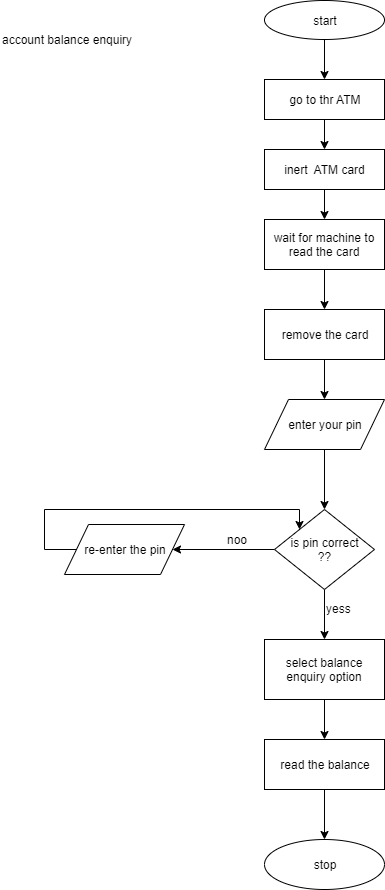

The diagram above was exported from draw.io. Its source (the exported page's mxGraphModel, read from the mxfile embedded in the PNG):
<mxGraphModel dx="1179" dy="331" grid="1" gridSize="10" guides="1" tooltips="1" connect="1" arrows="1" fold="1" page="1" pageScale="1" pageWidth="850" pageHeight="1100" math="0" shadow="0">
  <root>
    <mxCell id="R__20xuB3BQrShlQOl5R-0" />
    <mxCell id="R__20xuB3BQrShlQOl5R-1" parent="R__20xuB3BQrShlQOl5R-0" />
    <mxCell id="R__20xuB3BQrShlQOl5R-2" value="account balance enquiry" style="text;html=1;resizable=0;points=[];autosize=1;align=left;verticalAlign=top;spacingTop=-4;" vertex="1" parent="R__20xuB3BQrShlQOl5R-1">
      <mxGeometry x="86" y="61" width="150" height="20" as="geometry" />
    </mxCell>
    <mxCell id="R__20xuB3BQrShlQOl5R-16" value="" style="edgeStyle=orthogonalEdgeStyle;rounded=0;orthogonalLoop=1;jettySize=auto;html=1;" edge="1" parent="R__20xuB3BQrShlQOl5R-1" source="R__20xuB3BQrShlQOl5R-3" target="R__20xuB3BQrShlQOl5R-4">
      <mxGeometry relative="1" as="geometry" />
    </mxCell>
    <mxCell id="R__20xuB3BQrShlQOl5R-3" value="start" style="ellipse;whiteSpace=wrap;html=1;" vertex="1" parent="R__20xuB3BQrShlQOl5R-1">
      <mxGeometry x="350" y="31" width="120" height="39" as="geometry" />
    </mxCell>
    <mxCell id="R__20xuB3BQrShlQOl5R-21" style="edgeStyle=orthogonalEdgeStyle;rounded=0;orthogonalLoop=1;jettySize=auto;html=1;entryX=0.5;entryY=0;entryDx=0;entryDy=0;" edge="1" parent="R__20xuB3BQrShlQOl5R-1" source="R__20xuB3BQrShlQOl5R-4" target="R__20xuB3BQrShlQOl5R-5">
      <mxGeometry relative="1" as="geometry" />
    </mxCell>
    <mxCell id="R__20xuB3BQrShlQOl5R-4" value="go to thr ATM" style="rounded=0;whiteSpace=wrap;html=1;" vertex="1" parent="R__20xuB3BQrShlQOl5R-1">
      <mxGeometry x="350" y="110" width="120" height="40" as="geometry" />
    </mxCell>
    <mxCell id="R__20xuB3BQrShlQOl5R-22" value="" style="edgeStyle=orthogonalEdgeStyle;rounded=0;orthogonalLoop=1;jettySize=auto;html=1;" edge="1" parent="R__20xuB3BQrShlQOl5R-1" source="R__20xuB3BQrShlQOl5R-5" target="R__20xuB3BQrShlQOl5R-6">
      <mxGeometry relative="1" as="geometry" />
    </mxCell>
    <mxCell id="R__20xuB3BQrShlQOl5R-5" value="inert&amp;nbsp; ATM card" style="rounded=0;whiteSpace=wrap;html=1;" vertex="1" parent="R__20xuB3BQrShlQOl5R-1">
      <mxGeometry x="350" y="180" width="120" height="40" as="geometry" />
    </mxCell>
    <mxCell id="R__20xuB3BQrShlQOl5R-23" value="" style="edgeStyle=orthogonalEdgeStyle;rounded=0;orthogonalLoop=1;jettySize=auto;html=1;" edge="1" parent="R__20xuB3BQrShlQOl5R-1" source="R__20xuB3BQrShlQOl5R-6" target="R__20xuB3BQrShlQOl5R-7">
      <mxGeometry relative="1" as="geometry" />
    </mxCell>
    <mxCell id="R__20xuB3BQrShlQOl5R-6" value="wait for machine to read the card" style="rounded=0;whiteSpace=wrap;html=1;" vertex="1" parent="R__20xuB3BQrShlQOl5R-1">
      <mxGeometry x="350" y="250" width="120" height="50" as="geometry" />
    </mxCell>
    <mxCell id="R__20xuB3BQrShlQOl5R-24" value="" style="edgeStyle=orthogonalEdgeStyle;rounded=0;orthogonalLoop=1;jettySize=auto;html=1;" edge="1" parent="R__20xuB3BQrShlQOl5R-1" source="R__20xuB3BQrShlQOl5R-7" target="R__20xuB3BQrShlQOl5R-10">
      <mxGeometry relative="1" as="geometry" />
    </mxCell>
    <mxCell id="R__20xuB3BQrShlQOl5R-7" value="remove the card" style="rounded=0;whiteSpace=wrap;html=1;" vertex="1" parent="R__20xuB3BQrShlQOl5R-1">
      <mxGeometry x="350" y="340" width="120" height="50" as="geometry" />
    </mxCell>
    <mxCell id="R__20xuB3BQrShlQOl5R-35" value="" style="edgeStyle=orthogonalEdgeStyle;rounded=0;orthogonalLoop=1;jettySize=auto;html=1;" edge="1" parent="R__20xuB3BQrShlQOl5R-1" source="R__20xuB3BQrShlQOl5R-8" target="R__20xuB3BQrShlQOl5R-15">
      <mxGeometry relative="1" as="geometry" />
    </mxCell>
    <mxCell id="R__20xuB3BQrShlQOl5R-8" value="read the balance" style="rounded=0;whiteSpace=wrap;html=1;strokeColor=#000000;" vertex="1" parent="R__20xuB3BQrShlQOl5R-1">
      <mxGeometry x="350" y="770" width="120" height="50" as="geometry" />
    </mxCell>
    <mxCell id="R__20xuB3BQrShlQOl5R-25" value="" style="edgeStyle=orthogonalEdgeStyle;rounded=0;orthogonalLoop=1;jettySize=auto;html=1;" edge="1" parent="R__20xuB3BQrShlQOl5R-1" source="R__20xuB3BQrShlQOl5R-10" target="R__20xuB3BQrShlQOl5R-11">
      <mxGeometry relative="1" as="geometry" />
    </mxCell>
    <mxCell id="R__20xuB3BQrShlQOl5R-10" value="enter your pin" style="shape=parallelogram;perimeter=parallelogramPerimeter;whiteSpace=wrap;html=1;" vertex="1" parent="R__20xuB3BQrShlQOl5R-1">
      <mxGeometry x="350" y="430" width="120" height="50" as="geometry" />
    </mxCell>
    <mxCell id="R__20xuB3BQrShlQOl5R-28" style="edgeStyle=orthogonalEdgeStyle;rounded=0;orthogonalLoop=1;jettySize=auto;html=1;" edge="1" parent="R__20xuB3BQrShlQOl5R-1" source="R__20xuB3BQrShlQOl5R-11" target="R__20xuB3BQrShlQOl5R-12">
      <mxGeometry relative="1" as="geometry" />
    </mxCell>
    <mxCell id="R__20xuB3BQrShlQOl5R-29" value="" style="edgeStyle=orthogonalEdgeStyle;rounded=0;orthogonalLoop=1;jettySize=auto;html=1;" edge="1" parent="R__20xuB3BQrShlQOl5R-1" source="R__20xuB3BQrShlQOl5R-11" target="R__20xuB3BQrShlQOl5R-14">
      <mxGeometry relative="1" as="geometry" />
    </mxCell>
    <mxCell id="R__20xuB3BQrShlQOl5R-11" value="is pin correct&lt;br&gt;??" style="rhombus;whiteSpace=wrap;html=1;strokeColor=#000000;" vertex="1" parent="R__20xuB3BQrShlQOl5R-1">
      <mxGeometry x="360" y="540" width="100" height="80" as="geometry" />
    </mxCell>
    <mxCell id="R__20xuB3BQrShlQOl5R-33" style="edgeStyle=orthogonalEdgeStyle;rounded=0;orthogonalLoop=1;jettySize=auto;html=1;entryX=0;entryY=0;entryDx=0;entryDy=0;" edge="1" parent="R__20xuB3BQrShlQOl5R-1" source="R__20xuB3BQrShlQOl5R-12" target="R__20xuB3BQrShlQOl5R-11">
      <mxGeometry relative="1" as="geometry">
        <Array as="points">
          <mxPoint x="130" y="580" />
          <mxPoint x="130" y="540" />
          <mxPoint x="385" y="540" />
        </Array>
      </mxGeometry>
    </mxCell>
    <mxCell id="R__20xuB3BQrShlQOl5R-12" value="re-enter the pin" style="shape=parallelogram;perimeter=parallelogramPerimeter;whiteSpace=wrap;html=1;strokeColor=#000000;" vertex="1" parent="R__20xuB3BQrShlQOl5R-1">
      <mxGeometry x="150" y="555" width="120" height="50" as="geometry" />
    </mxCell>
    <mxCell id="R__20xuB3BQrShlQOl5R-34" value="" style="edgeStyle=orthogonalEdgeStyle;rounded=0;orthogonalLoop=1;jettySize=auto;html=1;" edge="1" parent="R__20xuB3BQrShlQOl5R-1" source="R__20xuB3BQrShlQOl5R-14" target="R__20xuB3BQrShlQOl5R-8">
      <mxGeometry relative="1" as="geometry" />
    </mxCell>
    <mxCell id="R__20xuB3BQrShlQOl5R-14" value="select balance enquiry option" style="rounded=0;whiteSpace=wrap;html=1;strokeColor=#000000;" vertex="1" parent="R__20xuB3BQrShlQOl5R-1">
      <mxGeometry x="350" y="670" width="120" height="60" as="geometry" />
    </mxCell>
    <mxCell id="R__20xuB3BQrShlQOl5R-15" value="stop" style="ellipse;whiteSpace=wrap;html=1;strokeColor=#000000;" vertex="1" parent="R__20xuB3BQrShlQOl5R-1">
      <mxGeometry x="350" y="870" width="120" height="50" as="geometry" />
    </mxCell>
    <mxCell id="R__20xuB3BQrShlQOl5R-30" value="noo" style="text;html=1;resizable=0;points=[];autosize=1;align=left;verticalAlign=top;spacingTop=-4;" vertex="1" parent="R__20xuB3BQrShlQOl5R-1">
      <mxGeometry x="311" y="561" width="40" height="20" as="geometry" />
    </mxCell>
    <mxCell id="R__20xuB3BQrShlQOl5R-31" value="yess" style="text;html=1;resizable=0;points=[];autosize=1;align=left;verticalAlign=top;spacingTop=-4;" vertex="1" parent="R__20xuB3BQrShlQOl5R-1">
      <mxGeometry x="410" y="630" width="40" height="20" as="geometry" />
    </mxCell>
  </root>
</mxGraphModel>